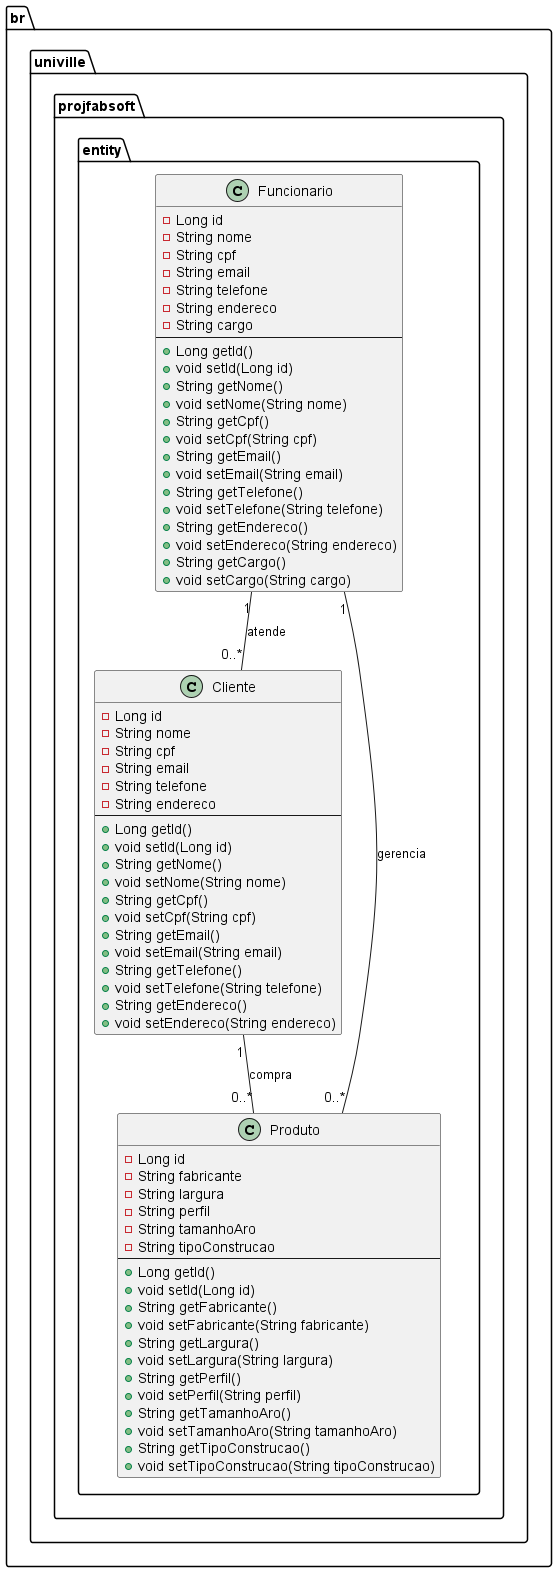

The diagram above was rendered by PlantUML. Its source (embedded in the PNG):
@startuml
package br.univille.projfabsoft.entity {
    class Cliente {
        - Long id
        - String nome
        - String cpf
        - String email
        - String telefone
        - String endereco
        --
        + Long getId()
        + void setId(Long id)
        + String getNome()
        + void setNome(String nome)
        + String getCpf()
        + void setCpf(String cpf)
        + String getEmail()
        + void setEmail(String email)
        + String getTelefone()
        + void setTelefone(String telefone)
        + String getEndereco()
        + void setEndereco(String endereco)
    }

    class Produto {
        - Long id
        - String fabricante
        - String largura
        - String perfil
        - String tamanhoAro
        - String tipoConstrucao
        --
        + Long getId()
        + void setId(Long id)
        + String getFabricante()
        + void setFabricante(String fabricante)
        + String getLargura()
        + void setLargura(String largura)
        + String getPerfil()
        + void setPerfil(String perfil)
        + String getTamanhoAro()
        + void setTamanhoAro(String tamanhoAro)
        + String getTipoConstrucao()
        + void setTipoConstrucao(String tipoConstrucao)
    }

    class Funcionario {
        - Long id
        - String nome
        - String cpf
        - String email
        - String telefone
        - String endereco
        - String cargo
        --
        + Long getId()
        + void setId(Long id)
        + String getNome()
        + void setNome(String nome)
        + String getCpf()
        + void setCpf(String cpf)
        + String getEmail()
        + void setEmail(String email)
        + String getTelefone()
        + void setTelefone(String telefone)
        + String getEndereco()
        + void setEndereco(String endereco)
        + String getCargo()
        + void setCargo(String cargo)
    }

    Cliente "1" -- "0..*" Produto : "compra"
    Funcionario "1" -- "0..*" Cliente : "atende"
    Funcionario "1" -- "0..*" Produto : "gerencia"
}
@enduml